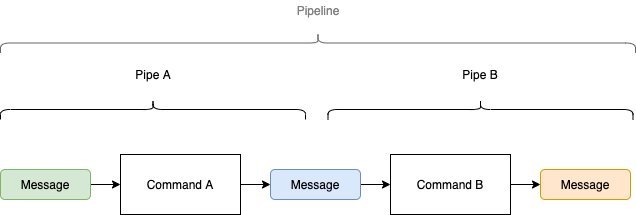

The diagram above was exported from draw.io. Its source (the exported page's mxGraphModel, read from the mxfile embedded in the PNG):
<mxGraphModel dx="1426" dy="923" grid="1" gridSize="10" guides="1" tooltips="1" connect="1" arrows="1" fold="1" page="1" pageScale="1" pageWidth="827" pageHeight="1169" math="0" shadow="0">
  <root>
    <mxCell id="0" />
    <mxCell id="1" parent="0" />
    <mxCell id="6" style="edgeStyle=orthogonalEdgeStyle;rounded=0;orthogonalLoop=1;jettySize=auto;html=1;entryX=0;entryY=0.5;entryDx=0;entryDy=0;" parent="1" source="2" target="5" edge="1">
      <mxGeometry relative="1" as="geometry" />
    </mxCell>
    <mxCell id="2" value="Command A" style="rounded=0;whiteSpace=wrap;html=1;" parent="1" vertex="1">
      <mxGeometry x="160" y="240" width="120" height="60" as="geometry" />
    </mxCell>
    <mxCell id="4" style="edgeStyle=orthogonalEdgeStyle;rounded=0;orthogonalLoop=1;jettySize=auto;html=1;" parent="1" source="3" target="2" edge="1">
      <mxGeometry relative="1" as="geometry" />
    </mxCell>
    <mxCell id="3" value="Message" style="rounded=1;whiteSpace=wrap;html=1;fillColor=#d5e8d4;strokeColor=#82b366;" parent="1" vertex="1">
      <mxGeometry x="40" y="255" width="90" height="30" as="geometry" />
    </mxCell>
    <mxCell id="8" style="edgeStyle=orthogonalEdgeStyle;rounded=0;orthogonalLoop=1;jettySize=auto;html=1;" parent="1" source="5" target="7" edge="1">
      <mxGeometry relative="1" as="geometry" />
    </mxCell>
    <mxCell id="5" value="Message" style="rounded=1;whiteSpace=wrap;html=1;fillColor=#dae8fc;strokeColor=#6c8ebf;" parent="1" vertex="1">
      <mxGeometry x="310" y="255" width="90" height="30" as="geometry" />
    </mxCell>
    <mxCell id="7" value="Command B" style="rounded=0;whiteSpace=wrap;html=1;" parent="1" vertex="1">
      <mxGeometry x="430" y="240" width="120" height="60" as="geometry" />
    </mxCell>
    <mxCell id="9" style="edgeStyle=orthogonalEdgeStyle;rounded=0;orthogonalLoop=1;jettySize=auto;html=1;entryX=0;entryY=0.5;entryDx=0;entryDy=0;" parent="1" target="11" edge="1">
      <mxGeometry relative="1" as="geometry">
        <mxPoint x="550" y="270" as="sourcePoint" />
      </mxGeometry>
    </mxCell>
    <mxCell id="11" value="Message" style="rounded=1;whiteSpace=wrap;html=1;fillColor=#ffe6cc;strokeColor=#d79b00;" parent="1" vertex="1">
      <mxGeometry x="580" y="255" width="90" height="30" as="geometry" />
    </mxCell>
    <mxCell id="13" value="" style="shape=curlyBracket;whiteSpace=wrap;html=1;rounded=1;rotation=90;" parent="1" vertex="1">
      <mxGeometry x="182.5" y="42.5" width="20" height="305" as="geometry" />
    </mxCell>
    <mxCell id="14" value="" style="shape=curlyBracket;whiteSpace=wrap;html=1;rounded=1;rotation=90;" parent="1" vertex="1">
      <mxGeometry x="510" y="42.5" width="20" height="305" as="geometry" />
    </mxCell>
    <mxCell id="15" value="Pipe A" style="text;html=1;strokeColor=none;fillColor=none;align=center;verticalAlign=middle;whiteSpace=wrap;rounded=0;" parent="1" vertex="1">
      <mxGeometry x="172.5" y="150" width="40" height="20" as="geometry" />
    </mxCell>
    <mxCell id="16" value="Pipe B" style="text;html=1;strokeColor=none;fillColor=none;align=center;verticalAlign=middle;whiteSpace=wrap;rounded=0;" parent="1" vertex="1">
      <mxGeometry x="500" y="150" width="40" height="20" as="geometry" />
    </mxCell>
    <mxCell id="17" value="" style="shape=curlyBracket;whiteSpace=wrap;html=1;rounded=1;rotation=90;fillColor=#f5f5f5;strokeColor=#666666;fontColor=#333333;" parent="1" vertex="1">
      <mxGeometry x="347.5" y="-189" width="20" height="635" as="geometry" />
    </mxCell>
    <mxCell id="18" value="Pipeline" style="text;html=1;align=center;verticalAlign=middle;whiteSpace=wrap;rounded=0;fontColor=#808080;" parent="1" vertex="1">
      <mxGeometry x="337.5" y="86" width="40" height="20" as="geometry" />
    </mxCell>
  </root>
</mxGraphModel>